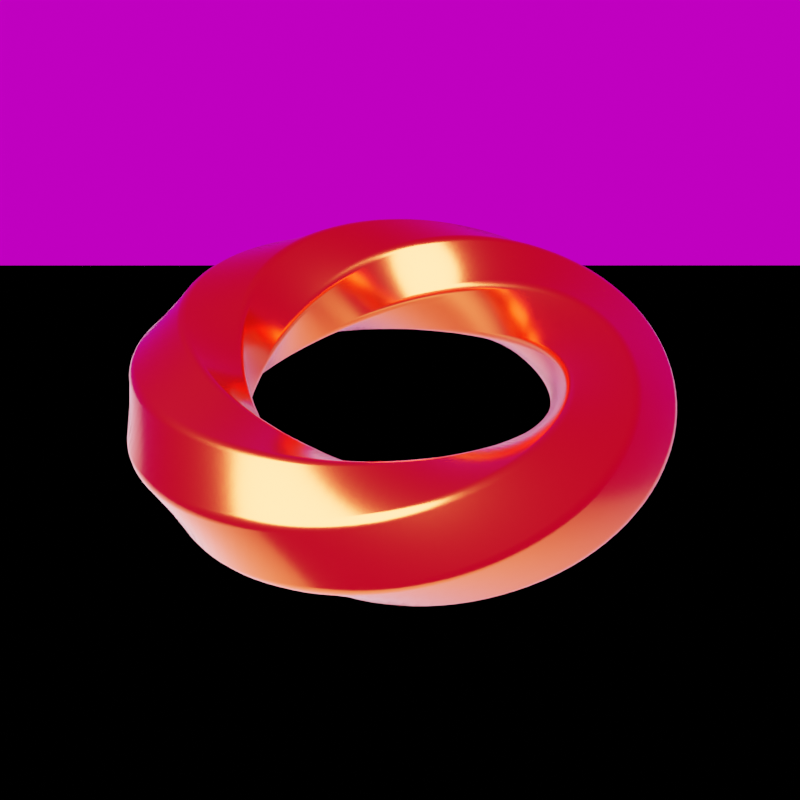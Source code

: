 # Source: sample.blend  (saved by Blender 3.6.11; exported with 4.5.12 LTS)
import bpy
from mathutils import Matrix  # noqa: F401  (used for matrix-valued properties, if any)

bpy.ops.wm.read_factory_settings(use_empty=True)
scene = bpy.context.scene
scene.name = 'render'

# ---- collections
col_env = bpy.data.collections.new('env'); scene.collection.children.link(col_env)

# ---- images (referenced by path relative to the original .blend; pixels are not part of the script)
import os
ASSET_DIR = os.environ.get("B2B_ASSET_DIR", "")  # directory of the original .blend (textures are referenced by path, not embedded)
HERE = os.path.dirname(os.path.abspath(__file__))  # packed textures are extracted next to this script under _unpacked/

def load_image(name, relpath, width, height, colorspace="sRGB"):
    """Load a texture the original file referenced (path relative to the .blend, or extracted next to this script)."""
    p = next((c for c in (os.path.join(HERE, relpath), os.path.join(ASSET_DIR, relpath)) if relpath and os.path.exists(c)), "")
    if p:
        img = bpy.data.images.load(p, check_existing=True)
        img.name = name
    else:  # same state as the original file: an image datablock whose file is absent (Cycles renders it pink)
        img = bpy.data.images.new(name, width, height)
        img.source = "FILE"
        img.filepath = "//" + (relpath or name)
    img.colorspace_settings.name = colorspace
    return img
img_studio_small_02_4k_exr_001 = load_image('studio_small_02_4k.exr.001', 'images/studio_small_02_4k.exr', 1024, 1024, 'Linear Rec.709')

# ---- materials (node trees are filled in below, after node groups)
mat_material = bpy.data.materials.new('material')

# ---- node groups
ng_auto_smooth = bpy.data.node_groups.new('Auto Smooth', 'GeometryNodeTree')
_s = ng_auto_smooth.interface.new_socket(name='Geometry', in_out='OUTPUT', socket_type='NodeSocketGeometry')
_s = ng_auto_smooth.interface.new_socket(name='Geometry', in_out='INPUT', socket_type='NodeSocketGeometry')
_s = ng_auto_smooth.interface.new_socket(name='Angle', in_out='INPUT', socket_type='NodeSocketFloat')
_s.subtype = 'ANGLE'
_s.min_value = 0.0
_s.max_value = 3.142
ng_auto_smooth.is_modifier = True
_N = ng_auto_smooth.nodes; _L = ng_auto_smooth.links
n0 = _N.new('NodeGroupOutput'); n0.name = 'Group Output'; n0.location = (480, -100)
n1 = _N.new('NodeGroupInput'); n1.name = 'Group Input'; n1.location = (-420, -300)
n2 = _N.new('NodeGroupInput'); n2.name = 'Group Input.001'; n2.location = (-60, -100)
n3 = _N.new('GeometryNodeSetShadeSmooth'); n3.name = 'Set Shade Smooth'; n3.location = (120, -100)
n3.domain = 'EDGE'
n4 = _N.new('GeometryNodeSetShadeSmooth'); n4.name = 'Set Shade Smooth.001'; n4.location = (300, -100)
n5 = _N.new('GeometryNodeInputMeshEdgeAngle'); n5.name = 'Edge Angle'; n5.location = (-420, -220)
n6 = _N.new('GeometryNodeInputEdgeSmooth'); n6.name = 'Is Edge Smooth'; n6.location = (-60, -160)
n7 = _N.new('GeometryNodeInputShadeSmooth'); n7.name = 'Is Face Smooth'; n7.location = (-240, -340)
n8 = _N.new('FunctionNodeBooleanMath'); n8.name = 'Boolean Math'; n8.location = (-60, -220)
n9 = _N.new('FunctionNodeCompare'); n9.name = 'Compare'; n9.location = (-240, -180)
n9.operation = 'LESS_EQUAL'
_L.new(n5.outputs[0], n9.inputs[0])
_L.new(n4.outputs[0], n0.inputs[0])
_L.new(n1.outputs[1], n9.inputs[1])
_L.new(n9.outputs[0], n8.inputs[0])
_L.new(n7.outputs[0], n8.inputs[1])
_L.new(n2.outputs[0], n3.inputs[0])
_L.new(n6.outputs[0], n3.inputs[1])
_L.new(n3.outputs[0], n4.inputs[0])
_L.new(n8.outputs[0], n3.inputs[2])
n0.is_active_output = True

# ---- material node trees
mat_material.use_nodes = True; mat_material.node_tree.nodes.clear()
_N = mat_material.node_tree.nodes; _L = mat_material.node_tree.links
n0 = _N.new('ShaderNodeOutputMaterial'); n0.name = 'Material Output'; n0.location = (655, 312)
n1 = _N.new('ShaderNodeBsdfPrincipled'); n1.name = 'Principled BSDF'; n1.location = (304, 346)
n1.distribution = 'GGX'
n1.subsurface_method = 'RANDOM_WALK_SKIN'
n1.inputs[0].default_value = (1.0, 0.1088, 0.02541, 1.0)
n1.inputs[1].default_value = 1.0
n1.inputs[2].default_value = 0.2
n1.inputs[3].default_value = 1.45
n1.inputs[13].default_value = 0.95
n1.inputs[27].default_value = (0.0, 0.0, 0.0, 1.0)
n1.inputs[28].default_value = 1.0
n2 = _N.new('ShaderNodeTexCoord'); n2.name = 'Texture Coordinate'; n2.location = (-937, 320)
n3 = _N.new('ShaderNodeMapping'); n3.name = 'Mapping'; n3.location = (-739, 328)
n3.inputs[1].default_value = (6.0, 0.0, 0.0)
n4 = _N.new('ShaderNodeTexVoronoi'); n4.name = 'Voronoi Texture'; n4.location = (-525, 331)
n4.distance = 'CHEBYCHEV'
n5 = _N.new('ShaderNodeBump'); n5.name = 'Bump'; n5.location = (-319, 332)
n5.inputs[0].default_value = 0.05
n5.inputs[1].default_value = 1.0
n5.inputs[2].default_value = 1.0
_L.new(n1.outputs[0], n0.inputs[0])
_L.new(n2.outputs[3], n3.inputs[0])
_L.new(n3.outputs[0], n4.inputs[0])
_L.new(n4.outputs[2], n5.inputs[4])
n0.is_active_output = True

# ---- world
world_studio_001 = bpy.data.worlds.new('studio.001'); scene.world = world_studio_001
world_studio_001.use_nodes = True; world_studio_001.node_tree.nodes.clear()
_N = world_studio_001.node_tree.nodes; _L = world_studio_001.node_tree.links
n0 = _N.new('ShaderNodeOutputWorld'); n0.name = 'World Output'; n0.location = (300, 300)
n1 = _N.new('ShaderNodeTexEnvironment'); n1.name = 'Environment Texture'; n1.location = (-534, 385)
n1.image = img_studio_small_02_4k_exr_001
n1.projection = 'MIRROR_BALL'
n2 = _N.new('ShaderNodeBackground'); n2.name = 'Background'; n2.location = (-166, 381)
n2.inputs[1].default_value = 0.7
_L.new(n1.outputs[0], n2.inputs[0])
_L.new(n2.outputs[0], n0.inputs[0])
n0.is_active_output = True
world_studio_001.use_sun_shadow = False
world_studio_001.sun_shadow_jitter_overblur = 0.0

# ---- cameras
cam_camera_001 = bpy.data.cameras.new('Camera.001')

# ---- lights
light_area_001 = bpy.data.lights.new('Area.001', 'AREA')
light_area_001.transmission_factor = 0.0
light_area_001.energy = 1571.0
light_area_001.shadow_maximum_resolution = 0.006
light_area_001.use_absolute_resolution = True
light_area_001.shape = 'DISK'
light_area_001.size = 5.0
light_area_001.size_y = 1.0

# ---- meshes
me_twistedtorus_004 = bpy.data.meshes.new('TwistedTorus.004')
me_twistedtorus_004.from_pydata([(1.31, 0.0, 0.0), (1.155, 0.0, 0.2685), (0.845, 0.0, 0.2685), (0.69, 0.0, 3.796e-17), (0.845, 0.0, -0.2685), (1.155, 0.0, -0.2685), (1.308, 0.06426, 0.01521), (1.14, 0.05602, 0.2757), (0.831, 0.04082, 0.2605), (0.6895, 0.03387, -0.01521), (0.8573, 0.04212, -0.2757), (1.167, 0.05731, -0.2605), (1.302, 0.1283, 0.03039), (1.123, 0.1106, 0.2824), (0.8155, 0.08032, 0.252), (0.6882, 0.06778, -0.03039), (0.8679, 0.08548, -0.2824), (1.175, 0.1157, -0.252), (1.293, 0.1917, 0.04549), (1.102, 0.1634, 0.2883), (0.7985, 0.1185, 0.2428), (0.6859, 0.1017, -0.04549), (0.8765, 0.13, -0.2883), (1.18, 0.175, -0.2428), (1.279, 0.2544, 0.06048), (1.079, 0.2145, 0.2935), (0.7803, 0.1552, 0.2331), (0.6826, 0.1358, -0.06048), (0.8831, 0.1757, -0.2935), (1.181, 0.235, -0.2331), (1.262, 0.316, 0.07532), (1.053, 0.2637, 0.2981), (0.7609, 0.1906, 0.2228), (0.6783, 0.1699, -0.07532), (0.8875, 0.2223, -0.2981), (1.179, 0.2954, -0.2228), (1.241, 0.3764, 0.08999), (1.024, 0.3107, 0.3019), (0.7404, 0.2246, 0.2119), (0.6731, 0.2042, -0.08999), (0.8896, 0.2699, -0.3019), (1.173, 0.356, -0.2119), (1.216, 0.4352, 0.1044), (0.9938, 0.3556, 0.305), (0.719, 0.2573, 0.2006), (0.6667, 0.2386, -0.1044), (0.8893, 0.3182, -0.305), (1.164, 0.4165, -0.2006), (1.188, 0.4923, 0.1186), (0.9613, 0.3982, 0.3073), (0.6967, 0.2886, 0.1887), (0.6593, 0.2731, -0.1186), (0.8865, 0.3672, -0.3073), (1.151, 0.4768, -0.1887), (1.157, 0.5474, 0.1325), (0.9269, 0.4384, 0.309), (0.6736, 0.3186, 0.1764), (0.6507, 0.3077, -0.1325), (0.8811, 0.4167, -0.309), (1.134, 0.5365, -0.1764), (1.123, 0.6003, 0.1461), (0.8909, 0.4762, 0.3098), (0.6498, 0.3473, 0.1637), (0.6408, 0.3425, -0.1461), (0.873, 0.4666, -0.3098), (1.114, 0.5955, -0.1637), (1.086, 0.6508, 0.1594), (0.8534, 0.5115, 0.31), (0.6253, 0.3748, 0.1506), (0.6297, 0.3774, -0.1594), (0.8621, 0.5167, -0.31), (1.09, 0.6534, -0.1506), (1.046, 0.6988, 0.1722), (0.8146, 0.5443, 0.3093), (0.6003, 0.4011, 0.1371), (0.6172, 0.4124, -0.1722), (0.8483, 0.5668, -0.3093), (1.063, 0.71, -0.1371), (1.003, 0.744, 0.1847), (0.7748, 0.5746, 0.308), (0.5748, 0.4263, 0.1233), (0.6032, 0.4474, -0.1847), (0.8317, 0.6168, -0.308), (1.032, 0.7651, -0.1233), (0.9582, 0.7864, 0.1967), (0.734, 0.6024, 0.3059), (0.5487, 0.4503, 0.1092), (0.5878, 0.4824, -0.1967), (0.812, 0.6664, -0.3059), (0.9973, 0.8185, -0.1092), (0.9111, 0.8258, 0.2082), (0.6925, 0.6276, 0.303), (0.5223, 0.4734, 0.09483), (0.5708, 0.5173, -0.2082), (0.7894, 0.7155, -0.303), (0.9596, 0.8698, -0.09483), (0.8621, 0.8621, 0.2192), (0.6504, 0.6504, 0.2994), (0.4954, 0.4954, 0.08023), (0.5521, 0.5521, -0.2192), (0.7638, 0.7638, -0.2994), (0.9188, 0.9188, -0.08023), (0.8114, 0.8952, 0.2297), (0.6079, 0.6707, 0.2951), (0.4681, 0.5164, 0.06544), (0.5318, 0.5867, -0.2297), (0.7352, 0.8112, -0.2951), (0.8751, 0.9655, -0.06544), (0.7592, 0.925, 0.2396), (0.5651, 0.6886, 0.2901), (0.4404, 0.5366, 0.0505), (0.5096, 0.621, -0.2396), (0.7037, 0.8574, -0.2901), (0.8284, 1.009, -0.0505), (0.7057, 0.9515, 0.249), (0.5222, 0.7042, 0.2844), (0.4122, 0.5558, 0.03543), (0.4857, 0.6549, -0.249), (0.6692, 0.9022, -0.2844), (0.7792, 1.051, -0.03543), (0.6513, 0.9747, 0.2578), (0.4794, 0.7175, 0.278), (0.3837, 0.5743, 0.02027), (0.4599, 0.6883, -0.2578), (0.6317, 0.9455, -0.278), (0.7274, 1.089, -0.02027), (0.596, 0.9944, 0.2659), (0.4367, 0.7286, 0.271), (0.3548, 0.5919, 0.005072), (0.4322, 0.721, -0.2659), (0.5915, 0.9869, -0.271), (0.6735, 1.124, -0.005072), (0.5403, 1.011, 0.2734), (0.3942, 0.7375, 0.2633), (0.3253, 0.6087, -0.01014), (0.4025, 0.753, -0.2734), (0.5486, 1.026, -0.2633), (0.6175, 1.155, 0.01014), (0.4842, 1.024, 0.2802), (0.3521, 0.7445, 0.2549), (0.2955, 0.6247, -0.02533), (0.3709, 0.7842, -0.2802), (0.503, 1.063, -0.2549), (0.5597, 1.183, 0.02533), (0.4281, 1.033, 0.2864), (0.3105, 0.7495, 0.2459), (0.2651, 0.6399, -0.04046), (0.3373, 0.8143, -0.2864), (0.4549, 1.098, -0.2459), (0.5003, 1.208, 0.04046), (0.3721, 1.04, 0.2919), (0.2693, 0.7527, 0.2364), (0.2341, 0.6544, -0.0555), (0.3017, 0.8432, -0.2919), (0.4045, 1.13, -0.2364), (0.4396, 1.229, 0.0555), (0.3164, 1.043, 0.2967), (0.2288, 0.7542, 0.2263), (0.2026, 0.668, -0.07039), (0.2642, 0.8708, -0.2967), (0.3518, 1.16, -0.2263), (0.3779, 1.246, 0.07039), (0.2613, 1.043, 0.3007), (0.1889, 0.7539, 0.2156), (0.1706, 0.6809, -0.08512), (0.2247, 0.897, -0.3007), (0.2971, 1.186, -0.2156), (0.3154, 1.259, 0.08512), (0.2069, 1.04, 0.304), (0.1496, 0.7522, 0.2044), (0.1378, 0.6929, -0.09965), (0.1833, 0.9215, -0.304), (0.2406, 1.209, -0.2044), (0.2524, 1.269, 0.09965), (0.1534, 1.034, 0.3066), (0.1111, 0.749, 0.1927), (0.1044, 0.704, -0.1139), (0.1401, 0.9442, -0.3066), (0.1824, 1.229, -0.1927), (0.189, 1.274, 0.1139), (0.101, 1.025, 0.3085), (0.07332, 0.7444, 0.1806), (0.07034, 0.7142, -0.1279), (0.09504, 0.9649, -0.3085), (0.1227, 1.246, -0.1806), (0.1257, 1.276, 0.1279), (0.04981, 1.014, 0.3096), (0.03628, 0.7386, 0.168), (0.03554, 0.7234, -0.1416), (0.04832, 0.9836, -0.3096), (0.06185, 1.259, -0.168), (0.0626, 1.274, 0.1416), (8.941e-08, 1.0, 0.31), (8.941e-08, 0.7315, 0.155), (8.941e-08, 0.7315, -0.155), (8.941e-08, 1.0, -0.31), (5.96e-08, 1.268, -0.155), (5.96e-08, 1.268, 0.155), (-0.04832, 0.9836, 0.3096), (-0.03554, 0.7234, 0.1416), (-0.03628, 0.7386, -0.168), (-0.04981, 1.014, -0.3096), (-0.0626, 1.274, -0.1416), (-0.06185, 1.259, 0.168), (-0.09504, 0.9649, 0.3085), (-0.07034, 0.7142, 0.1279), (-0.07332, 0.7444, -0.1806), (-0.101, 1.025, -0.3085), (-0.1257, 1.276, -0.1279), (-0.1227, 1.246, 0.1806), (-0.1401, 0.9442, 0.3066), (-0.1044, 0.704, 0.1139), (-0.1111, 0.749, -0.1927), (-0.1534, 1.034, -0.3066), (-0.189, 1.274, -0.1139), (-0.1824, 1.229, 0.1927), (-0.1833, 0.9215, 0.304), (-0.1378, 0.6929, 0.09965), (-0.1496, 0.7522, -0.2044), (-0.2069, 1.04, -0.304), (-0.2524, 1.269, -0.09965), (-0.2406, 1.209, 0.2044), (-0.2247, 0.897, 0.3007), (-0.1706, 0.6809, 0.08512), (-0.1889, 0.7539, -0.2156), (-0.2613, 1.043, -0.3007), (-0.3154, 1.259, -0.08512), (-0.2971, 1.186, 0.2156), (-0.2642, 0.8708, 0.2967), (-0.2026, 0.668, 0.07039), (-0.2288, 0.7542, -0.2263), (-0.3164, 1.043, -0.2967), (-0.3779, 1.246, -0.07039), (-0.3518, 1.16, 0.2263), (-0.3017, 0.8432, 0.2919), (-0.2341, 0.6544, 0.0555), (-0.2693, 0.7527, -0.2364), (-0.3721, 1.04, -0.2919), (-0.4396, 1.229, -0.0555), (-0.4045, 1.13, 0.2364), (-0.3373, 0.8143, 0.2864), (-0.2651, 0.6399, 0.04046), (-0.3105, 0.7495, -0.2459), (-0.4281, 1.033, -0.2864), (-0.5003, 1.208, -0.04046), (-0.4549, 1.098, 0.2459), (-0.3709, 0.7842, 0.2802), (-0.2955, 0.6247, 0.02533), (-0.3521, 0.7445, -0.2549), (-0.4842, 1.024, -0.2802), (-0.5597, 1.183, -0.02533), (-0.503, 1.063, 0.2549), (-0.4025, 0.753, 0.2734), (-0.3253, 0.6087, 0.01014), (-0.3942, 0.7375, -0.2633), (-0.5403, 1.011, -0.2734), (-0.6175, 1.155, -0.01014), (-0.5486, 1.026, 0.2633), (-0.4322, 0.721, 0.2659), (-0.3548, 0.5919, -0.005072), (-0.4367, 0.7286, -0.271), (-0.596, 0.9944, -0.2659), (-0.6735, 1.124, 0.005072), (-0.5915, 0.9869, 0.271), (-0.4599, 0.6883, 0.2578), (-0.3837, 0.5743, -0.02027), (-0.4794, 0.7175, -0.278), (-0.6513, 0.9747, -0.2578), (-0.7274, 1.089, 0.02027), (-0.6317, 0.9455, 0.278), (-0.4857, 0.6549, 0.249), (-0.4122, 0.5558, -0.03543), (-0.5222, 0.7042, -0.2844), (-0.7057, 0.9515, -0.249), (-0.7792, 1.051, 0.03543), (-0.6691, 0.9022, 0.2844), (-0.5096, 0.621, 0.2396), (-0.4404, 0.5366, -0.0505), (-0.5651, 0.6886, -0.2901), (-0.7592, 0.925, -0.2396), (-0.8284, 1.009, 0.0505), (-0.7037, 0.8574, 0.2901), (-0.5318, 0.5867, 0.2297), (-0.4681, 0.5164, -0.06544), (-0.6079, 0.6707, -0.2951), (-0.8114, 0.8952, -0.2297), (-0.8751, 0.9655, 0.06544), (-0.7352, 0.8112, 0.2951), (-0.5521, 0.5521, 0.2192), (-0.4954, 0.4954, -0.08023), (-0.6504, 0.6504, -0.2994), (-0.8621, 0.8621, -0.2192), (-0.9188, 0.9188, 0.08023), (-0.7638, 0.7638, 0.2994), (-0.5708, 0.5173, 0.2082), (-0.5223, 0.4734, -0.09483), (-0.6925, 0.6276, -0.303), (-0.9111, 0.8258, -0.2082), (-0.9596, 0.8698, 0.09483), (-0.7894, 0.7155, 0.303), (-0.5878, 0.4824, 0.1967), (-0.5487, 0.4503, -0.1092), (-0.734, 0.6024, -0.3059), (-0.9582, 0.7864, -0.1967), (-0.9973, 0.8185, 0.1092), (-0.812, 0.6664, 0.3059), (-0.6032, 0.4474, 0.1847), (-0.5748, 0.4263, -0.1233), (-0.7748, 0.5746, -0.308), (-1.003, 0.744, -0.1847), (-1.032, 0.7651, 0.1233), (-0.8317, 0.6168, 0.308), (-0.6172, 0.4124, 0.1722), (-0.6003, 0.4011, -0.1371), (-0.8146, 0.5443, -0.3093), (-1.046, 0.6988, -0.1722), (-1.063, 0.71, 0.1371), (-0.8483, 0.5668, 0.3093), (-0.6297, 0.3774, 0.1594), (-0.6253, 0.3748, -0.1506), (-0.8534, 0.5115, -0.31), (-1.086, 0.6508, -0.1594), (-1.09, 0.6534, 0.1506), (-0.8621, 0.5167, 0.31), (-0.6408, 0.3425, 0.1461), (-0.6498, 0.3473, -0.1637), (-0.8909, 0.4762, -0.3098), (-1.123, 0.6003, -0.1461), (-1.114, 0.5955, 0.1637), (-0.873, 0.4666, 0.3098), (-0.6507, 0.3077, 0.1325), (-0.6736, 0.3186, -0.1764), (-0.9269, 0.4384, -0.309), (-1.157, 0.5474, -0.1325), (-1.134, 0.5365, 0.1764), (-0.8811, 0.4167, 0.309), (-0.6593, 0.2731, 0.1186), (-0.6967, 0.2886, -0.1887), (-0.9613, 0.3982, -0.3073), (-1.188, 0.4923, -0.1186), (-1.151, 0.4768, 0.1887), (-0.8865, 0.3672, 0.3073), (-0.6667, 0.2386, 0.1044), (-0.719, 0.2573, -0.2006), (-0.9938, 0.3556, -0.305), (-1.216, 0.4352, -0.1044), (-1.164, 0.4165, 0.2006), (-0.8893, 0.3182, 0.305), (-0.6731, 0.2042, 0.08999), (-0.7404, 0.2246, -0.2119), (-1.024, 0.3107, -0.3019), (-1.241, 0.3764, -0.08999), (-1.173, 0.356, 0.2119), (-0.8896, 0.2699, 0.3019), (-0.6783, 0.1699, 0.07532), (-0.7609, 0.1906, -0.2228), (-1.053, 0.2637, -0.2981), (-1.262, 0.316, -0.07532), (-1.179, 0.2954, 0.2228), (-0.8875, 0.2223, 0.2981), (-0.6826, 0.1358, 0.06048), (-0.7803, 0.1552, -0.2331), (-1.079, 0.2145, -0.2935), (-1.279, 0.2544, -0.06048), (-1.181, 0.235, 0.2331), (-0.8831, 0.1757, 0.2935), (-0.6859, 0.1017, 0.04549), (-0.7985, 0.1185, -0.2428), (-1.102, 0.1634, -0.2883), (-1.293, 0.1917, -0.04549), (-1.18, 0.175, 0.2428), (-0.8765, 0.13, 0.2883), (-0.6882, 0.06778, 0.03039), (-0.8155, 0.08032, -0.252), (-1.123, 0.1106, -0.2824), (-1.302, 0.1283, -0.03039), (-1.175, 0.1157, 0.252), (-0.8679, 0.08548, 0.2824), (-0.6895, 0.03388, 0.01521), (-0.831, 0.04083, -0.2605), (-1.14, 0.05602, -0.2757), (-1.308, 0.06426, -0.01521), (-1.167, 0.05731, 0.2605), (-0.8573, 0.04212, 0.2757), (-0.69, 6.032e-08, 3.796e-17), (-0.845, 7.387e-08, -0.2685), (-1.155, 1.01e-07, -0.2685), (-1.31, 1.145e-07, -7.593e-17), (-1.155, 1.01e-07, 0.2685), (-0.845, 7.387e-08, 0.2685), (-0.6895, -0.03387, -0.01521), (-0.8573, -0.04212, -0.2757), (-1.167, -0.05731, -0.2605), (-1.308, -0.06426, 0.01521), (-1.14, -0.05602, 0.2757), (-0.831, -0.04082, 0.2605), (-0.6882, -0.06778, -0.03039), (-0.8679, -0.08548, -0.2824), (-1.175, -0.1157, -0.252), (-1.302, -0.1283, 0.03039), (-1.123, -0.1106, 0.2824), (-0.8155, -0.08032, 0.252), (-0.6859, -0.1017, -0.04549), (-0.8765, -0.13, -0.2883), (-1.18, -0.175, -0.2428), (-1.293, -0.1917, 0.04549), (-1.102, -0.1634, 0.2883), (-0.7985, -0.1185, 0.2428), (-0.6826, -0.1358, -0.06048), (-0.8831, -0.1757, -0.2935), (-1.181, -0.235, -0.2331), (-1.279, -0.2544, 0.06048), (-1.079, -0.2145, 0.2935), (-0.7803, -0.1552, 0.2331), (-0.6783, -0.1699, -0.07532), (-0.8875, -0.2223, -0.2981), (-1.179, -0.2954, -0.2228), (-1.262, -0.316, 0.07532), (-1.053, -0.2637, 0.2981), (-0.7609, -0.1906, 0.2228), (-0.6731, -0.2042, -0.08999), (-0.8896, -0.2699, -0.3019), (-1.173, -0.356, -0.2119), (-1.241, -0.3764, 0.08999), (-1.024, -0.3107, 0.3019), (-0.7404, -0.2246, 0.2119), (-0.6667, -0.2386, -0.1044), (-0.8893, -0.3182, -0.305), (-1.164, -0.4165, -0.2006), (-1.216, -0.4352, 0.1044), (-0.9938, -0.3556, 0.305), (-0.719, -0.2573, 0.2006), (-0.6593, -0.2731, -0.1186), (-0.8865, -0.3672, -0.3073), (-1.151, -0.4768, -0.1887), (-1.188, -0.4923, 0.1186), (-0.9613, -0.3982, 0.3073), (-0.6967, -0.2886, 0.1887), (-0.6507, -0.3077, -0.1325), (-0.8811, -0.4167, -0.309), (-1.134, -0.5365, -0.1764), (-1.157, -0.5474, 0.1325), (-0.9269, -0.4384, 0.309), (-0.6736, -0.3186, 0.1764), (-0.6408, -0.3425, -0.1461), (-0.873, -0.4666, -0.3098), (-1.114, -0.5955, -0.1637), (-1.123, -0.6003, 0.1461), (-0.8909, -0.4762, 0.3098), (-0.6498, -0.3473, 0.1637), (-0.6297, -0.3774, -0.1594), (-0.8621, -0.5167, -0.31), (-1.09, -0.6534, -0.1506), (-1.086, -0.6508, 0.1594), (-0.8534, -0.5115, 0.31), (-0.6253, -0.3748, 0.1506), (-0.6172, -0.4124, -0.1722), (-0.8483, -0.5668, -0.3093), (-1.063, -0.71, -0.1371), (-1.046, -0.6988, 0.1722), (-0.8146, -0.5443, 0.3093), (-0.6003, -0.4011, 0.1371), (-0.6032, -0.4474, -0.1847), (-0.8317, -0.6168, -0.308), (-1.032, -0.7651, -0.1233), (-1.003, -0.744, 0.1847), (-0.7748, -0.5746, 0.308), (-0.5748, -0.4263, 0.1233), (-0.5878, -0.4824, -0.1967), (-0.812, -0.6664, -0.3059), (-0.9973, -0.8184, -0.1092), (-0.9582, -0.7864, 0.1967), (-0.734, -0.6024, 0.3059), (-0.5487, -0.4503, 0.1092), (-0.5708, -0.5173, -0.2082), (-0.7894, -0.7155, -0.303), (-0.9596, -0.8698, -0.09483), (-0.9111, -0.8258, 0.2082), (-0.6925, -0.6276, 0.303), (-0.5223, -0.4734, 0.09483), (-0.5521, -0.5521, -0.2192), (-0.7638, -0.7638, -0.2994), (-0.9188, -0.9188, -0.08023), (-0.8621, -0.8621, 0.2192), (-0.6504, -0.6504, 0.2994), (-0.4954, -0.4954, 0.08023), (-0.5318, -0.5867, -0.2297), (-0.7352, -0.8112, -0.2951), (-0.8751, -0.9655, -0.06544), (-0.8114, -0.8952, 0.2297), (-0.6079, -0.6707, 0.2951), (-0.4681, -0.5164, 0.06544), (-0.5096, -0.621, -0.2396), (-0.7037, -0.8574, -0.2901), (-0.8284, -1.009, -0.0505), (-0.7592, -0.925, 0.2396), (-0.5651, -0.6886, 0.2901), (-0.4404, -0.5366, 0.0505), (-0.4857, -0.6549, -0.249), (-0.6691, -0.9022, -0.2844), (-0.7792, -1.051, -0.03543), (-0.7057, -0.9515, 0.249), (-0.5222, -0.7042, 0.2844), (-0.4122, -0.5558, 0.03543), (-0.4599, -0.6883, -0.2578), (-0.6317, -0.9455, -0.278), (-0.7274, -1.089, -0.02027), (-0.6513, -0.9747, 0.2578), (-0.4794, -0.7175, 0.278), (-0.3837, -0.5743, 0.02027), (-0.4322, -0.721, -0.2659), (-0.5915, -0.9869, -0.271), (-0.6735, -1.124, -0.005072), (-0.596, -0.9944, 0.2659), (-0.4367, -0.7286, 0.271), (-0.3548, -0.5919, 0.005072), (-0.4025, -0.753, -0.2734), (-0.5486, -1.026, -0.2633), (-0.6175, -1.155, 0.01014), (-0.5403, -1.011, 0.2734), (-0.3942, -0.7375, 0.2633), (-0.3253, -0.6087, -0.01014), (-0.3709, -0.7842, -0.2802), (-0.503, -1.063, -0.2549), (-0.5597, -1.183, 0.02533), (-0.4842, -1.024, 0.2802), (-0.3521, -0.7445, 0.2549), (-0.2955, -0.6247, -0.02533), (-0.3373, -0.8143, -0.2864), (-0.4549, -1.098, -0.2459), (-0.5003, -1.208, 0.04046), (-0.4281, -1.033, 0.2864), (-0.3105, -0.7495, 0.2459), (-0.2651, -0.6399, -0.04046), (-0.3017, -0.8432, -0.2919), (-0.4045, -1.13, -0.2364), (-0.4396, -1.229, 0.0555), (-0.3721, -1.04, 0.2919), (-0.2693, -0.7527, 0.2364), (-0.2341, -0.6544, -0.0555), (-0.2642, -0.8708, -0.2967), (-0.3518, -1.16, -0.2263), (-0.3779, -1.246, 0.07039), (-0.3164, -1.043, 0.2967), (-0.2288, -0.7542, 0.2263), (-0.2026, -0.668, -0.07039), (-0.2247, -0.897, -0.3007), (-0.2971, -1.186, -0.2156), (-0.3154, -1.259, 0.08512), (-0.2613, -1.043, 0.3007), (-0.1889, -0.7539, 0.2156), (-0.1706, -0.6809, -0.08512), (-0.1833, -0.9215, -0.304), (-0.2406, -1.209, -0.2044), (-0.2524, -1.269, 0.09965), (-0.2069, -1.04, 0.304), (-0.1496, -0.7522, 0.2044), (-0.1378, -0.6929, -0.09965), (-0.1401, -0.9442, -0.3066), (-0.1824, -1.229, -0.1927), (-0.189, -1.274, 0.1139), (-0.1534, -1.034, 0.3066), (-0.1111, -0.749, 0.1927), (-0.1044, -0.704, -0.1139), (-0.09504, -0.9649, -0.3085), (-0.1227, -1.246, -0.1806), (-0.1257, -1.276, 0.1279), (-0.101, -1.025, 0.3085), (-0.07332, -0.7444, 0.1806), (-0.07034, -0.7142, -0.1279), (-0.04832, -0.9836, -0.3096), (-0.06185, -1.259, -0.168), (-0.0626, -1.274, 0.1416), (-0.04981, -1.014, 0.3096), (-0.03628, -0.7386, 0.168), (-0.03554, -0.7234, -0.1416), (8.941e-08, -1.0, -0.31), (5.96e-08, -1.268, -0.155), (5.96e-08, -1.268, 0.155), (8.941e-08, -1.0, 0.31), (8.941e-08, -0.7315, 0.155), (8.941e-08, -0.7315, -0.155), (0.04981, -1.014, -0.3096), (0.0626, -1.274, -0.1416), (0.06185, -1.259, 0.168), (0.04832, -0.9836, 0.3096), (0.03554, -0.7234, 0.1416), (0.03628, -0.7386, -0.168), (0.101, -1.025, -0.3085), (0.1257, -1.276, -0.1279), (0.1227, -1.246, 0.1806), (0.09504, -0.9649, 0.3085), (0.07034, -0.7142, 0.1279), (0.07332, -0.7444, -0.1806), (0.1534, -1.034, -0.3066), (0.189, -1.274, -0.1139), (0.1824, -1.229, 0.1927), (0.1401, -0.9442, 0.3066), (0.1044, -0.704, 0.1139), (0.1111, -0.749, -0.1927), (0.2069, -1.04, -0.304), (0.2524, -1.269, -0.09965), (0.2406, -1.209, 0.2044), (0.1833, -0.9215, 0.304), (0.1378, -0.6929, 0.09965), (0.1496, -0.7522, -0.2044), (0.2613, -1.043, -0.3007), (0.3154, -1.259, -0.08512), (0.2971, -1.186, 0.2156), (0.2247, -0.897, 0.3007), (0.1706, -0.6809, 0.08512), (0.1889, -0.7539, -0.2156), (0.3164, -1.043, -0.2967), (0.3779, -1.246, -0.07039), (0.3518, -1.16, 0.2263), (0.2642, -0.8708, 0.2967), (0.2026, -0.668, 0.07039), (0.2288, -0.7542, -0.2263), (0.3721, -1.04, -0.2919), (0.4396, -1.229, -0.0555), (0.4045, -1.13, 0.2364), (0.3017, -0.8432, 0.2919), (0.2341, -0.6544, 0.0555), (0.2693, -0.7527, -0.2364), (0.4281, -1.033, -0.2864), (0.5003, -1.208, -0.04046), (0.4549, -1.098, 0.2459), (0.3373, -0.8143, 0.2864), (0.2651, -0.6399, 0.04046), (0.3105, -0.7495, -0.2459), (0.4842, -1.024, -0.2802), (0.5597, -1.183, -0.02533), (0.503, -1.063, 0.2549), (0.3709, -0.7842, 0.2802), (0.2955, -0.6247, 0.02533), (0.3521, -0.7445, -0.2549), (0.5403, -1.011, -0.2734), (0.6175, -1.155, -0.01014), (0.5486, -1.026, 0.2633), (0.4025, -0.753, 0.2734), (0.3253, -0.6087, 0.01014), (0.3942, -0.7375, -0.2633), (0.596, -0.9944, -0.2659), (0.6735, -1.124, 0.005072), (0.5915, -0.9869, 0.271), (0.4322, -0.721, 0.2659), (0.3548, -0.5919, -0.005072), (0.4367, -0.7286, -0.271), (0.6513, -0.9747, -0.2578), (0.7274, -1.089, 0.02027), (0.6317, -0.9455, 0.278), (0.4599, -0.6883, 0.2578), (0.3837, -0.5743, -0.02027), (0.4794, -0.7175, -0.278), (0.7057, -0.9515, -0.249), (0.7792, -1.051, 0.03543), (0.6692, -0.9022, 0.2844), (0.4857, -0.6549, 0.249), (0.4122, -0.5558, -0.03543), (0.5222, -0.7042, -0.2844), (0.7592, -0.925, -0.2396), (0.8284, -1.009, 0.0505), (0.7037, -0.8574, 0.2901), (0.5096, -0.621, 0.2396), (0.4404, -0.5366, -0.0505), (0.5651, -0.6886, -0.2901), (0.8114, -0.8952, -0.2297), (0.8751, -0.9655, 0.06544), (0.7352, -0.8112, 0.2951), (0.5318, -0.5867, 0.2297), (0.4681, -0.5164, -0.06544), (0.6079, -0.6707, -0.2951), (0.8621, -0.8621, -0.2192), (0.9188, -0.9188, 0.08023), (0.7638, -0.7638, 0.2994), (0.5521, -0.5521, 0.2192), (0.4954, -0.4954, -0.08023), (0.6504, -0.6504, -0.2994), (0.9111, -0.8258, -0.2082), (0.9596, -0.8698, 0.09483), (0.7894, -0.7155, 0.303), (0.5708, -0.5173, 0.2082), (0.5223, -0.4734, -0.09483), (0.6925, -0.6276, -0.303), (0.9582, -0.7864, -0.1967), (0.9973, -0.8185, 0.1092), (0.812, -0.6664, 0.3059), (0.5878, -0.4824, 0.1967), (0.5487, -0.4503, -0.1092), (0.734, -0.6024, -0.3059), (1.003, -0.744, -0.1847), (1.032, -0.7651, 0.1233), (0.8317, -0.6168, 0.308), (0.6032, -0.4474, 0.1847), (0.5748, -0.4263, -0.1233), (0.7748, -0.5746, -0.308), (1.046, -0.6988, -0.1722), (1.063, -0.71, 0.1371), (0.8483, -0.5668, 0.3093), (0.6172, -0.4124, 0.1722), (0.6003, -0.4011, -0.1371), (0.8146, -0.5443, -0.3093), (1.086, -0.6508, -0.1594), (1.09, -0.6534, 0.1506), (0.8621, -0.5167, 0.31), (0.6297, -0.3774, 0.1594), (0.6253, -0.3748, -0.1506), (0.8534, -0.5115, -0.31), (1.123, -0.6003, -0.1461), (1.114, -0.5955, 0.1637), (0.873, -0.4666, 0.3098), (0.6408, -0.3425, 0.1461), (0.6498, -0.3473, -0.1637), (0.8909, -0.4762, -0.3098), (1.157, -0.5474, -0.1325), (1.134, -0.5365, 0.1764), (0.8811, -0.4167, 0.309), (0.6507, -0.3077, 0.1325), (0.6736, -0.3186, -0.1764), (0.9269, -0.4384, -0.309), (1.188, -0.4923, -0.1186), (1.151, -0.4768, 0.1887), (0.8865, -0.3672, 0.3073), (0.6593, -0.2731, 0.1186), (0.6967, -0.2886, -0.1887), (0.9613, -0.3982, -0.3073), (1.216, -0.4352, -0.1044), (1.164, -0.4165, 0.2006), (0.8893, -0.3182, 0.305), (0.6667, -0.2386, 0.1044), (0.719, -0.2573, -0.2006), (0.9938, -0.3556, -0.305), (1.241, -0.3764, -0.08999), (1.173, -0.356, 0.2119), (0.8896, -0.2699, 0.3019), (0.6731, -0.2042, 0.08999), (0.7404, -0.2246, -0.2119), (1.024, -0.3107, -0.3019), (1.262, -0.316, -0.07532), (1.179, -0.2954, 0.2228), (0.8875, -0.2223, 0.2981), (0.6783, -0.1699, 0.07532), (0.7609, -0.1906, -0.2228), (1.053, -0.2637, -0.2981), (1.279, -0.2544, -0.06048), (1.181, -0.235, 0.2331), (0.8831, -0.1757, 0.2935), (0.6826, -0.1358, 0.06048), (0.7803, -0.1552, -0.2331), (1.079, -0.2145, -0.2935), (1.293, -0.1917, -0.04549), (1.18, -0.175, 0.2428), (0.8765, -0.13, 0.2883), (0.6859, -0.1017, 0.04549), (0.7985, -0.1185, -0.2428), (1.102, -0.1634, -0.2883), (1.302, -0.1283, -0.03039), (1.175, -0.1157, 0.252), (0.8679, -0.08548, 0.2824), (0.6882, -0.06778, 0.03039), (0.8155, -0.08032, -0.252), (1.123, -0.1106, -0.2824), (1.308, -0.06426, -0.01521), (1.167, -0.05731, 0.2605), (0.8573, -0.04212, 0.2757), (0.6895, -0.03388, 0.01521), (0.831, -0.04083, -0.2605), (1.14, -0.05602, -0.2757)], [], [(6, 0, 5, 11), (0, 6, 7, 1), (1, 7, 8, 2), (2, 8, 9, 3), (3, 9, 10, 4), (4, 10, 11, 5), (12, 6, 11, 17), (6, 12, 13, 7), (7, 13, 14, 8), (8, 14, 15, 9), (9, 15, 16, 10), (10, 16, 17, 11), (18, 12, 17, 23), (12, 18, 19, 13), (13, 19, 20, 14), (14, 20, 21, 15), (15, 21, 22, 16), (16, 22, 23, 17), (24, 18, 23, 29), (18, 24, 25, 19), (19, 25, 26, 20), (20, 26, 27, 21), (21, 27, 28, 22), (22, 28, 29, 23), (30, 24, 29, 35), (24, 30, 31, 25), (25, 31, 32, 26), (26, 32, 33, 27), (27, 33, 34, 28), (28, 34, 35, 29), (36, 30, 35, 41), (30, 36, 37, 31), (31, 37, 38, 32), (32, 38, 39, 33), (33, 39, 40, 34), (34, 40, 41, 35), (42, 36, 41, 47), (36, 42, 43, 37), (37, 43, 44, 38), (38, 44, 45, 39), (39, 45, 46, 40), (40, 46, 47, 41), (48, 42, 47, 53), (42, 48, 49, 43), (43, 49, 50, 44), (44, 50, 51, 45), (45, 51, 52, 46), (46, 52, 53, 47), (54, 48, 53, 59), (48, 54, 55, 49), (49, 55, 56, 50), (50, 56, 57, 51), (51, 57, 58, 52), (52, 58, 59, 53), (60, 54, 59, 65), (54, 60, 61, 55), (55, 61, 62, 56), (56, 62, 63, 57), (57, 63, 64, 58), (58, 64, 65, 59), (66, 60, 65, 71), (60, 66, 67, 61), (61, 67, 68, 62), (62, 68, 69, 63), (63, 69, 70, 64), (64, 70, 71, 65), (72, 66, 71, 77), (66, 72, 73, 67), (67, 73, 74, 68), (68, 74, 75, 69), (69, 75, 76, 70), (70, 76, 77, 71), (78, 72, 77, 83), (72, 78, 79, 73), (73, 79, 80, 74), (74, 80, 81, 75), (75, 81, 82, 76), (76, 82, 83, 77), (84, 78, 83, 89), (78, 84, 85, 79), (79, 85, 86, 80), (80, 86, 87, 81), (81, 87, 88, 82), (82, 88, 89, 83), (90, 84, 89, 95), (84, 90, 91, 85), (85, 91, 92, 86), (86, 92, 93, 87), (87, 93, 94, 88), (88, 94, 95, 89), (96, 90, 95, 101), (90, 96, 97, 91), (91, 97, 98, 92), (92, 98, 99, 93), (93, 99, 100, 94), (94, 100, 101, 95), (102, 96, 101, 107), (96, 102, 103, 97), (97, 103, 104, 98), (98, 104, 105, 99), (99, 105, 106, 100), (100, 106, 107, 101), (108, 102, 107, 113), (102, 108, 109, 103), (103, 109, 110, 104), (104, 110, 111, 105), (105, 111, 112, 106), (106, 112, 113, 107), (114, 108, 113, 119), (108, 114, 115, 109), (109, 115, 116, 110), (110, 116, 117, 111), (111, 117, 118, 112), (112, 118, 119, 113), (120, 114, 119, 125), (114, 120, 121, 115), (115, 121, 122, 116), (116, 122, 123, 117), (117, 123, 124, 118), (118, 124, 125, 119), (126, 120, 125, 131), (120, 126, 127, 121), (121, 127, 128, 122), (122, 128, 129, 123), (123, 129, 130, 124), (124, 130, 131, 125), (132, 126, 131, 137), (126, 132, 133, 127), (127, 133, 134, 128), (128, 134, 135, 129), (129, 135, 136, 130), (130, 136, 137, 131), (138, 132, 137, 143), (132, 138, 139, 133), (133, 139, 140, 134), (134, 140, 141, 135), (135, 141, 142, 136), (136, 142, 143, 137), (144, 138, 143, 149), (138, 144, 145, 139), (139, 145, 146, 140), (140, 146, 147, 141), (141, 147, 148, 142), (142, 148, 149, 143), (150, 144, 149, 155), (144, 150, 151, 145), (145, 151, 152, 146), (146, 152, 153, 147), (147, 153, 154, 148), (148, 154, 155, 149), (156, 150, 155, 161), (150, 156, 157, 151), (151, 157, 158, 152), (152, 158, 159, 153), (153, 159, 160, 154), (154, 160, 161, 155), (162, 156, 161, 167), (156, 162, 163, 157), (157, 163, 164, 158), (158, 164, 165, 159), (159, 165, 166, 160), (160, 166, 167, 161), (168, 162, 167, 173), (162, 168, 169, 163), (163, 169, 170, 164), (164, 170, 171, 165), (165, 171, 172, 166), (166, 172, 173, 167), (174, 168, 173, 179), (168, 174, 175, 169), (169, 175, 176, 170), (170, 176, 177, 171), (171, 177, 178, 172), (172, 178, 179, 173), (180, 174, 179, 185), (174, 180, 181, 175), (175, 181, 182, 176), (176, 182, 183, 177), (177, 183, 184, 178), (178, 184, 185, 179), (186, 180, 185, 191), (180, 186, 187, 181), (181, 187, 188, 182), (182, 188, 189, 183), (183, 189, 190, 184), (184, 190, 191, 185), (192, 186, 191, 197), (186, 192, 193, 187), (187, 193, 194, 188), (188, 194, 195, 189), (189, 195, 196, 190), (190, 196, 197, 191), (198, 192, 197, 203), (192, 198, 199, 193), (193, 199, 200, 194), (194, 200, 201, 195), (195, 201, 202, 196), (196, 202, 203, 197), (204, 198, 203, 209), (198, 204, 205, 199), (199, 205, 206, 200), (200, 206, 207, 201), (201, 207, 208, 202), (202, 208, 209, 203), (210, 204, 209, 215), (204, 210, 211, 205), (205, 211, 212, 206), (206, 212, 213, 207), (207, 213, 214, 208), (208, 214, 215, 209), (216, 210, 215, 221), (210, 216, 217, 211), (211, 217, 218, 212), (212, 218, 219, 213), (213, 219, 220, 214), (214, 220, 221, 215), (222, 216, 221, 227), (216, 222, 223, 217), (217, 223, 224, 218), (218, 224, 225, 219), (219, 225, 226, 220), (220, 226, 227, 221), (228, 222, 227, 233), (222, 228, 229, 223), (223, 229, 230, 224), (224, 230, 231, 225), (225, 231, 232, 226), (226, 232, 233, 227), (234, 228, 233, 239), (228, 234, 235, 229), (229, 235, 236, 230), (230, 236, 237, 231), (231, 237, 238, 232), (232, 238, 239, 233), (240, 234, 239, 245), (234, 240, 241, 235), (235, 241, 242, 236), (236, 242, 243, 237), (237, 243, 244, 238), (238, 244, 245, 239), (246, 240, 245, 251), (240, 246, 247, 241), (241, 247, 248, 242), (242, 248, 249, 243), (243, 249, 250, 244), (244, 250, 251, 245), (252, 246, 251, 257), (246, 252, 253, 247), (247, 253, 254, 248), (248, 254, 255, 249), (249, 255, 256, 250), (250, 256, 257, 251), (258, 252, 257, 263), (252, 258, 259, 253), (253, 259, 260, 254), (254, 260, 261, 255), (255, 261, 262, 256), (256, 262, 263, 257), (264, 258, 263, 269), (258, 264, 265, 259), (259, 265, 266, 260), (260, 266, 267, 261), (261, 267, 268, 262), (262, 268, 269, 263), (270, 264, 269, 275), (264, 270, 271, 265), (265, 271, 272, 266), (266, 272, 273, 267), (267, 273, 274, 268), (268, 274, 275, 269), (276, 270, 275, 281), (270, 276, 277, 271), (271, 277, 278, 272), (272, 278, 279, 273), (273, 279, 280, 274), (274, 280, 281, 275), (282, 276, 281, 287), (276, 282, 283, 277), (277, 283, 284, 278), (278, 284, 285, 279), (279, 285, 286, 280), (280, 286, 287, 281), (288, 282, 287, 293), (282, 288, 289, 283), (283, 289, 290, 284), (284, 290, 291, 285), (285, 291, 292, 286), (286, 292, 293, 287), (294, 288, 293, 299), (288, 294, 295, 289), (289, 295, 296, 290), (290, 296, 297, 291), (291, 297, 298, 292), (292, 298, 299, 293), (300, 294, 299, 305), (294, 300, 301, 295), (295, 301, 302, 296), (296, 302, 303, 297), (297, 303, 304, 298), (298, 304, 305, 299), (306, 300, 305, 311), (300, 306, 307, 301), (301, 307, 308, 302), (302, 308, 309, 303), (303, 309, 310, 304), (304, 310, 311, 305), (312, 306, 311, 317), (306, 312, 313, 307), (307, 313, 314, 308), (308, 314, 315, 309), (309, 315, 316, 310), (310, 316, 317, 311), (318, 312, 317, 323), (312, 318, 319, 313), (313, 319, 320, 314), (314, 320, 321, 315), (315, 321, 322, 316), (316, 322, 323, 317), (324, 318, 323, 329), (318, 324, 325, 319), (319, 325, 326, 320), (320, 326, 327, 321), (321, 327, 328, 322), (322, 328, 329, 323), (330, 324, 329, 335), (324, 330, 331, 325), (325, 331, 332, 326), (326, 332, 333, 327), (327, 333, 334, 328), (328, 334, 335, 329), (336, 330, 335, 341), (330, 336, 337, 331), (331, 337, 338, 332), (332, 338, 339, 333), (333, 339, 340, 334), (334, 340, 341, 335), (342, 336, 341, 347), (336, 342, 343, 337), (337, 343, 344, 338), (338, 344, 345, 339), (339, 345, 346, 340), (340, 346, 347, 341), (348, 342, 347, 353), (342, 348, 349, 343), (343, 349, 350, 344), (344, 350, 351, 345), (345, 351, 352, 346), (346, 352, 353, 347), (354, 348, 353, 359), (348, 354, 355, 349), (349, 355, 356, 350), (350, 356, 357, 351), (351, 357, 358, 352), (352, 358, 359, 353), (360, 354, 359, 365), (354, 360, 361, 355), (355, 361, 362, 356), (356, 362, 363, 357), (357, 363, 364, 358), (358, 364, 365, 359), (366, 360, 365, 371), (360, 366, 367, 361), (361, 367, 368, 362), (362, 368, 369, 363), (363, 369, 370, 364), (364, 370, 371, 365), (372, 366, 371, 377), (366, 372, 373, 367), (367, 373, 374, 368), (368, 374, 375, 369), (369, 375, 376, 370), (370, 376, 377, 371), (378, 372, 377, 383), (372, 378, 379, 373), (373, 379, 380, 374), (374, 380, 381, 375), (375, 381, 382, 376), (376, 382, 383, 377), (384, 378, 383, 389), (378, 384, 385, 379), (379, 385, 386, 380), (380, 386, 387, 381), (381, 387, 388, 382), (382, 388, 389, 383), (390, 384, 389, 395), (384, 390, 391, 385), (385, 391, 392, 386), (386, 392, 393, 387), (387, 393, 394, 388), (388, 394, 395, 389), (396, 390, 395, 401), (390, 396, 397, 391), (391, 397, 398, 392), (392, 398, 399, 393), (393, 399, 400, 394), (394, 400, 401, 395), (402, 396, 401, 407), (396, 402, 403, 397), (397, 403, 404, 398), (398, 404, 405, 399), (399, 405, 406, 400), (400, 406, 407, 401), (408, 402, 407, 413), (402, 408, 409, 403), (403, 409, 410, 404), (404, 410, 411, 405), (405, 411, 412, 406), (406, 412, 413, 407), (414, 408, 413, 419), (408, 414, 415, 409), (409, 415, 416, 410), (410, 416, 417, 411), (411, 417, 418, 412), (412, 418, 419, 413), (420, 414, 419, 425), (414, 420, 421, 415), (415, 421, 422, 416), (416, 422, 423, 417), (417, 423, 424, 418), (418, 424, 425, 419), (426, 420, 425, 431), (420, 426, 427, 421), (421, 427, 428, 422), (422, 428, 429, 423), (423, 429, 430, 424), (424, 430, 431, 425), (432, 426, 431, 437), (426, 432, 433, 427), (427, 433, 434, 428), (428, 434, 435, 429), (429, 435, 436, 430), (430, 436, 437, 431), (438, 432, 437, 443), (432, 438, 439, 433), (433, 439, 440, 434), (434, 440, 441, 435), (435, 441, 442, 436), (436, 442, 443, 437), (444, 438, 443, 449), (438, 444, 445, 439), (439, 445, 446, 440), (440, 446, 447, 441), (441, 447, 448, 442), (442, 448, 449, 443), (450, 444, 449, 455), (444, 450, 451, 445), (445, 451, 452, 446), (446, 452, 453, 447), (447, 453, 454, 448), (448, 454, 455, 449), (456, 450, 455, 461), (450, 456, 457, 451), (451, 457, 458, 452), (452, 458, 459, 453), (453, 459, 460, 454), (454, 460, 461, 455), (462, 456, 461, 467), (456, 462, 463, 457), (457, 463, 464, 458), (458, 464, 465, 459), (459, 465, 466, 460), (460, 466, 467, 461), (468, 462, 467, 473), (462, 468, 469, 463), (463, 469, 470, 464), (464, 470, 471, 465), (465, 471, 472, 466), (466, 472, 473, 467), (474, 468, 473, 479), (468, 474, 475, 469), (469, 475, 476, 470), (470, 476, 477, 471), (471, 477, 478, 472), (472, 478, 479, 473), (480, 474, 479, 485), (474, 480, 481, 475), (475, 481, 482, 476), (476, 482, 483, 477), (477, 483, 484, 478), (478, 484, 485, 479), (486, 480, 485, 491), (480, 486, 487, 481), (481, 487, 488, 482), (482, 488, 489, 483), (483, 489, 490, 484), (484, 490, 491, 485), (492, 486, 491, 497), (486, 492, 493, 487), (487, 493, 494, 488), (488, 494, 495, 489), (489, 495, 496, 490), (490, 496, 497, 491), (498, 492, 497, 503), (492, 498, 499, 493), (493, 499, 500, 494), (494, 500, 501, 495), (495, 501, 502, 496), (496, 502, 503, 497), (504, 498, 503, 509), (498, 504, 505, 499), (499, 505, 506, 500), (500, 506, 507, 501), (501, 507, 508, 502), (502, 508, 509, 503), (510, 504, 509, 515), (504, 510, 511, 505), (505, 511, 512, 506), (506, 512, 513, 507), (507, 513, 514, 508), (508, 514, 515, 509), (516, 510, 515, 521), (510, 516, 517, 511), (511, 517, 518, 512), (512, 518, 519, 513), (513, 519, 520, 514), (514, 520, 521, 515), (522, 516, 521, 527), (516, 522, 523, 517), (517, 523, 524, 518), (518, 524, 525, 519), (519, 525, 526, 520), (520, 526, 527, 521), (528, 522, 527, 533), (522, 528, 529, 523), (523, 529, 530, 524), (524, 530, 531, 525), (525, 531, 532, 526), (526, 532, 533, 527), (534, 528, 533, 539), (528, 534, 535, 529), (529, 535, 536, 530), (530, 536, 537, 531), (531, 537, 538, 532), (532, 538, 539, 533), (540, 534, 539, 545), (534, 540, 541, 535), (535, 541, 542, 536), (536, 542, 543, 537), (537, 543, 544, 538), (538, 544, 545, 539), (546, 540, 545, 551), (540, 546, 547, 541), (541, 547, 548, 542), (542, 548, 549, 543), (543, 549, 550, 544), (544, 550, 551, 545), (552, 546, 551, 557), (546, 552, 553, 547), (547, 553, 554, 548), (548, 554, 555, 549), (549, 555, 556, 550), (550, 556, 557, 551), (558, 552, 557, 563), (552, 558, 559, 553), (553, 559, 560, 554), (554, 560, 561, 555), (555, 561, 562, 556), (556, 562, 563, 557), (564, 558, 563, 569), (558, 564, 565, 559), (559, 565, 566, 560), (560, 566, 567, 561), (561, 567, 568, 562), (562, 568, 569, 563), (570, 564, 569, 575), (564, 570, 571, 565), (565, 571, 572, 566), (566, 572, 573, 567), (567, 573, 574, 568), (568, 574, 575, 569), (576, 570, 575, 581), (570, 576, 577, 571), (571, 577, 578, 572), (572, 578, 579, 573), (573, 579, 580, 574), (574, 580, 581, 575), (582, 576, 581, 587), (576, 582, 583, 577), (577, 583, 584, 578), (578, 584, 585, 579), (579, 585, 586, 580), (580, 586, 587, 581), (588, 582, 587, 593), (582, 588, 589, 583), (583, 589, 590, 584), (584, 590, 591, 585), (585, 591, 592, 586), (586, 592, 593, 587), (594, 588, 593, 599), (588, 594, 595, 589), (589, 595, 596, 590), (590, 596, 597, 591), (591, 597, 598, 592), (592, 598, 599, 593), (600, 594, 599, 605), (594, 600, 601, 595), (595, 601, 602, 596), (596, 602, 603, 597), (597, 603, 604, 598), (598, 604, 605, 599), (606, 600, 605, 611), (600, 606, 607, 601), (601, 607, 608, 602), (602, 608, 609, 603), (603, 609, 610, 604), (604, 610, 611, 605), (612, 606, 611, 617), (606, 612, 613, 607), (607, 613, 614, 608), (608, 614, 615, 609), (609, 615, 616, 610), (610, 616, 617, 611), (618, 612, 617, 623), (612, 618, 619, 613), (613, 619, 620, 614), (614, 620, 621, 615), (615, 621, 622, 616), (616, 622, 623, 617), (624, 618, 623, 629), (618, 624, 625, 619), (619, 625, 626, 620), (620, 626, 627, 621), (621, 627, 628, 622), (622, 628, 629, 623), (630, 624, 629, 635), (624, 630, 631, 625), (625, 631, 632, 626), (626, 632, 633, 627), (627, 633, 634, 628), (628, 634, 635, 629), (636, 630, 635, 641), (630, 636, 637, 631), (631, 637, 638, 632), (632, 638, 639, 633), (633, 639, 640, 634), (634, 640, 641, 635), (642, 636, 641, 647), (636, 642, 643, 637), (637, 643, 644, 638), (638, 644, 645, 639), (639, 645, 646, 640), (640, 646, 647, 641), (648, 642, 647, 653), (642, 648, 649, 643), (643, 649, 650, 644), (644, 650, 651, 645), (645, 651, 652, 646), (646, 652, 653, 647), (654, 648, 653, 659), (648, 654, 655, 649), (649, 655, 656, 650), (650, 656, 657, 651), (651, 657, 658, 652), (652, 658, 659, 653), (660, 654, 659, 665), (654, 660, 661, 655), (655, 661, 662, 656), (656, 662, 663, 657), (657, 663, 664, 658), (658, 664, 665, 659), (666, 660, 665, 671), (660, 666, 667, 661), (661, 667, 668, 662), (662, 668, 669, 663), (663, 669, 670, 664), (664, 670, 671, 665), (672, 666, 671, 677), (666, 672, 673, 667), (667, 673, 674, 668), (668, 674, 675, 669), (669, 675, 676, 670), (670, 676, 677, 671), (678, 672, 677, 683), (672, 678, 679, 673), (673, 679, 680, 674), (674, 680, 681, 675), (675, 681, 682, 676), (676, 682, 683, 677), (684, 678, 683, 689), (678, 684, 685, 679), (679, 685, 686, 680), (680, 686, 687, 681), (681, 687, 688, 682), (682, 688, 689, 683), (690, 684, 689, 695), (684, 690, 691, 685), (685, 691, 692, 686), (686, 692, 693, 687), (687, 693, 694, 688), (688, 694, 695, 689), (696, 690, 695, 701), (690, 696, 697, 691), (691, 697, 698, 692), (692, 698, 699, 693), (693, 699, 700, 694), (694, 700, 701, 695), (702, 696, 701, 707), (696, 702, 703, 697), (697, 703, 704, 698), (698, 704, 705, 699), (699, 705, 706, 700), (700, 706, 707, 701), (708, 702, 707, 713), (702, 708, 709, 703), (703, 709, 710, 704), (704, 710, 711, 705), (705, 711, 712, 706), (706, 712, 713, 707), (714, 708, 713, 719), (708, 714, 715, 709), (709, 715, 716, 710), (710, 716, 717, 711), (711, 717, 718, 712), (712, 718, 719, 713), (720, 714, 719, 725), (714, 720, 721, 715), (715, 721, 722, 716), (716, 722, 723, 717), (717, 723, 724, 718), (718, 724, 725, 719), (726, 720, 725, 731), (720, 726, 727, 721), (721, 727, 728, 722), (722, 728, 729, 723), (723, 729, 730, 724), (724, 730, 731, 725), (732, 726, 731, 737), (726, 732, 733, 727), (727, 733, 734, 728), (728, 734, 735, 729), (729, 735, 736, 730), (730, 736, 737, 731), (738, 732, 737, 743), (732, 738, 739, 733), (733, 739, 740, 734), (734, 740, 741, 735), (735, 741, 742, 736), (736, 742, 743, 737), (744, 738, 743, 749), (738, 744, 745, 739), (739, 745, 746, 740), (740, 746, 747, 741), (741, 747, 748, 742), (742, 748, 749, 743), (750, 744, 749, 755), (744, 750, 751, 745), (745, 751, 752, 746), (746, 752, 753, 747), (747, 753, 754, 748), (748, 754, 755, 749), (756, 750, 755, 761), (750, 756, 757, 751), (751, 757, 758, 752), (752, 758, 759, 753), (753, 759, 760, 754), (754, 760, 761, 755), (762, 756, 761, 767), (756, 762, 763, 757), (757, 763, 764, 758), (758, 764, 765, 759), (759, 765, 766, 760), (760, 766, 767, 761), (0, 762, 767, 5), (762, 0, 1, 763), (763, 1, 2, 764), (764, 2, 3, 765), (765, 3, 4, 766), (766, 4, 5, 767)])
me_twistedtorus_004.polygons.foreach_set('use_smooth', [True] * 768)
me_twistedtorus_004.materials.append(mat_material)
me_twistedtorus_004.update()
me_plane_001 = bpy.data.meshes.new('Plane.001')
me_plane_001.from_pydata([(-1.0, -1.0, 0.0), (-1.0, 1.0, 0.0), (-1.112, -0.9057, 2.162), (-1.112, 1.094, 2.162)], [], [(0, 1, 3, 2)])
me_plane_001.polygons.foreach_set('use_smooth', [True] * 1)
_uv = me_plane_001.uv_layers.new(name='UVMap')
_uv.uv.foreach_set('vector', [0.0, 0.0, 0.0, 1.0, 0.0, 1.0, 0.0, 0.0])
me_plane_001.update()

# ---- objects
ob_material = bpy.data.objects.new('material', me_twistedtorus_004)
ob_area_001 = bpy.data.objects.new('Area.001', light_area_001)
ob_boundingbox = bpy.data.objects.new('boundingbox', None)
ob_camera_001 = bpy.data.objects.new('Camera.001', cam_camera_001)
ob_plane_001 = bpy.data.objects.new('Plane.001', me_plane_001)

# ---- transforms, parenting, visibility, modifiers, constraints
ob_material.location = (0.0, 0.0, 0.0)
ob_material.scale = (1.495, 1.495, 1.495)
_m = ob_material.modifiers.new('Bevel', 'BEVEL')
_m.width = 0.03
_m.width_pct = 0.03
_m.segments = 3
_m = ob_material.modifiers.new('Auto Smooth', 'NODES')
_m.node_group = ng_auto_smooth
_gi = [s.identifier for s in ng_auto_smooth.interface.items_tree if s.item_type == 'SOCKET' and s.in_out == 'INPUT']
_m[_gi[1]] = 0.5236  # Angle
ob_area_001.location = (-2.207, 1.278, 3.548)
ob_area_001.rotation_euler = (0.0, -0.6116, -0.4685)
ob_boundingbox.location = (0.0, 0.0, 0.0)
ob_boundingbox.scale = (2.0, 2.0, 2.0)
ob_boundingbox.empty_display_type = 'CUBE'
ob_camera_001.location = (-6.318, 0.0, 4.821)
ob_camera_001.rotation_euler = (0.9052, 3.359e-09, -1.571)
ob_plane_001.location = (4.862, 0.01135, 2.568)
ob_plane_001.rotation_euler = (0.0, -1.571, 0.0)
ob_plane_001.scale = (4.521, 7.775, 4.521)
ob_plane_001.is_holdout = True
ob_plane_001.is_shadow_catcher = True
_m = ob_plane_001.modifiers.new('MeshDeform', 'MESH_DEFORM')

# ---- collection membership
scene.collection.objects.link(ob_material)
col_env.objects.link(ob_area_001)
col_env.objects.link(ob_boundingbox)
col_env.objects.link(ob_camera_001)
col_env.objects.link(ob_plane_001)

# ---- scene / render settings (as saved in the file)
scene.camera = ob_camera_001
scene.frame_start = 1; scene.frame_end = 250; scene.frame_set(0)
scene.render.engine = 'CYCLES'
scene.render.image_settings.exr_codec = 'NONE'
scene.render.resolution_x = 512
scene.render.resolution_y = 512
scene.render.film_transparent = True
scene.render.simplify_subdivision_render = 0
scene.render.simplify_child_particles_render = 0.0
scene.cycles.samples = 500
scene.cycles.sampling_pattern = 'TABULATED_SOBOL'
scene.eevee.use_shadows = False
scene.view_settings.view_transform = 'Filmic'
bpy.context.view_layer.update()
